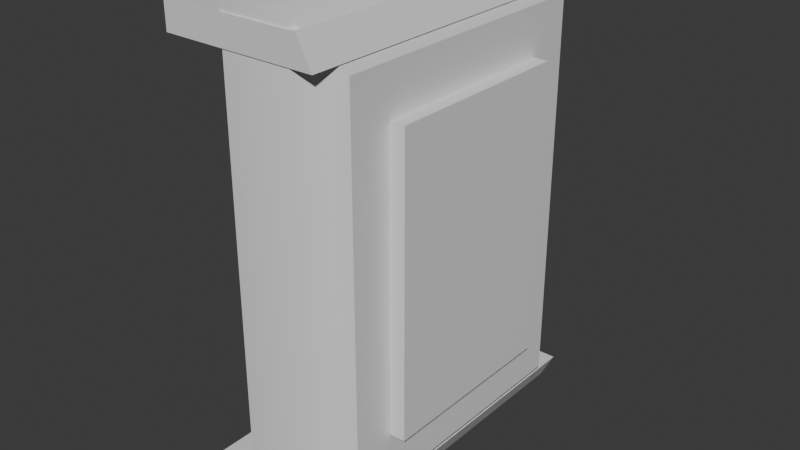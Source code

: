 # Source: Button.blend  (saved by Blender 4.1.24; exported with 4.5.12 LTS)
import bpy
from mathutils import Matrix  # noqa: F401  (used for matrix-valued properties, if any)

bpy.ops.wm.read_factory_settings(use_empty=True)
scene = bpy.context.scene
scene.name = 'Scene'

# ---- collections
col_collection = bpy.data.collections.new('Collection'); scene.collection.children.link(col_collection)

# ---- materials (node trees are filled in below, after node groups)
mat_buttonmat = bpy.data.materials.new('ButtonMat')
mat_buttonmat.alpha_threshold = 0.0
mat_buttonmat.use_transparent_shadow = False
mat_buttonmat.roughness = 0.5
mat_buttonmat.line_color = (0.0, 0.0, 0.0, 1.0)
mat_basemat = bpy.data.materials.new('BaseMat')
mat_basemat.use_transparent_shadow = False
mat_tapemat = bpy.data.materials.new('TapeMat')
mat_tapemat.use_transparent_shadow = False

# ---- material node trees
mat_buttonmat.use_nodes = True; mat_buttonmat.node_tree.nodes.clear()
_N = mat_buttonmat.node_tree.nodes; _L = mat_buttonmat.node_tree.links
n0 = _N.new('ShaderNodeOutputMaterial'); n0.name = 'Material Output'; n0.location = (300, 300)
n1 = _N.new('ShaderNodeBsdfPrincipled'); n1.name = 'Principled BSDF'; n1.location = (10, 300)
n1.inputs[3].default_value = 1.45
_L.new(n1.outputs[0], n0.inputs[0])
n0.is_active_output = True
mat_basemat.use_nodes = True; mat_basemat.node_tree.nodes.clear()
_N = mat_basemat.node_tree.nodes; _L = mat_basemat.node_tree.links
n0 = _N.new('ShaderNodeBsdfPrincipled'); n0.name = 'Principled BSDF'; n0.location = (10, 300)
n1 = _N.new('ShaderNodeOutputMaterial'); n1.name = 'Material Output'; n1.location = (300, 300)
_L.new(n0.outputs[0], n1.inputs[0])
n1.is_active_output = True
mat_tapemat.use_nodes = True; mat_tapemat.node_tree.nodes.clear()
_N = mat_tapemat.node_tree.nodes; _L = mat_tapemat.node_tree.links
n0 = _N.new('ShaderNodeBsdfPrincipled'); n0.name = 'Principled BSDF'; n0.location = (10, 300)
n1 = _N.new('ShaderNodeOutputMaterial'); n1.name = 'Material Output'; n1.location = (300, 300)
_L.new(n0.outputs[0], n1.inputs[0])
n1.is_active_output = True

# ---- world
world_world = bpy.data.worlds.new('World'); scene.world = world_world
world_world.use_nodes = True; world_world.node_tree.nodes.clear()
_N = world_world.node_tree.nodes; _L = world_world.node_tree.links
n0 = _N.new('ShaderNodeOutputWorld'); n0.name = 'World Output'; n0.location = (300, 300)
n1 = _N.new('ShaderNodeBackground'); n1.name = 'Background'; n1.location = (10, 300)
n1.inputs[0].default_value = (0.05088, 0.05088, 0.05088, 1.0)
_L.new(n1.outputs[0], n0.inputs[0])
n0.is_active_output = True
world_world.color = (0.05088, 0.05088, 0.05088)
world_world.use_sun_shadow = False
world_world.sun_shadow_jitter_overblur = 0.0

# ---- meshes
me_cube = bpy.data.meshes.new('Cube')
me_cube.from_pydata([(0.2, 1.0, 2.8), (0.2, 1.0, 0.0), (0.2, -1.0, 2.8), (0.2, -1.0, 0.0), (-0.2, 1.0, 2.8), (-0.2, 1.0, 0.0), (-0.2, -1.0, 2.8), (-0.2, -1.0, 0.0), (0.3499, 0.8102, 2.534), (0.3499, 0.8102, 0.2658), (0.3499, -0.8102, 2.534), (0.3499, -0.8102, 0.2658), (-0.5514, -1.007, 2.586), (-0.5514, -1.007, 2.746), (-0.5514, 1.007, 2.586), (-0.5514, 1.007, 2.746), (0.3309, -1.007, 2.586), (0.2486, -1.007, 2.746), (0.3309, 1.007, 2.586), (0.2486, 1.007, 2.746), (-0.5514, -1.007, 0.2207), (-0.5514, -1.007, 0.06065), (-0.5514, 1.007, 0.2207), (-0.5514, 1.007, 0.06065), (0.3309, -1.007, 0.2207), (0.2486, -1.007, 0.06065), (0.3309, 1.007, 0.2207), (0.2486, 1.007, 0.06065), (-0.04385, -0.56, 0.5702), (-0.04385, -0.56, 2.26), (-0.04385, 0.56, 0.5702), (-0.04385, 0.56, 2.26), (0.4361, -0.56, 0.5702), (0.4361, -0.56, 2.26), (0.4361, 0.56, 0.5702), (0.4361, 0.56, 2.26)], [], [(0, 4, 6, 2), (3, 2, 6, 7), (7, 6, 4, 5), (5, 1, 3, 7), (2, 3, 11, 10), (5, 4, 0, 1), (9, 8, 10, 11), (1, 0, 8, 9), (3, 1, 9, 11), (0, 2, 10, 8), (12, 13, 15, 14), (14, 15, 19, 18), (18, 19, 17, 16), (16, 17, 13, 12), (14, 18, 16, 12), (19, 15, 13, 17), (20, 22, 23, 21), (22, 26, 27, 23), (26, 24, 25, 27), (24, 20, 21, 25), (22, 20, 24, 26), (27, 25, 21, 23), (28, 29, 31, 30), (30, 31, 35, 34), (34, 35, 33, 32), (32, 33, 29, 28), (30, 34, 32, 28), (35, 31, 29, 33)])
me_cube.polygons.foreach_set('use_smooth', [1, 1, 1, 1, 1, 1, 1, 1, 1, 1, 0, 0, 0, 0, 0, 0, 0, 0, 0, 0, 0, 0, 0, 0, 0, 0, 0, 0])
me_cube.polygons.foreach_set('material_index', [1, 1, 1, 1, 1, 1, 1, 1, 1, 1, 2, 2, 2, 2, 2, 2, 2, 2, 2, 2, 2, 2, 0, 0, 0, 0, 0, 0])
_k = set([(0, 4), (0, 8), (1, 5), (1, 9), (2, 6), (2, 10), (3, 7), (3, 11), (4, 5), (4, 6), (5, 7), (6, 7), (8, 9), (8, 10), (9, 11), (10, 11)])
me_cube.attributes.new('sharp_edge', 'BOOLEAN', 'EDGE').data.foreach_set('value', [ (min(e.vertices), max(e.vertices)) in _k for e in me_cube.edges])
_uv = me_cube.uv_layers.new(name='UVMap')
_uv.uv.foreach_set('vector', [0.08333, 1.0, -4.993e-10, 1.0, 3.593e-08, 0.5833, 0.08333, 0.5833, 0.8333, 0.5833, 0.8333, -2.649e-08, 0.9167, -1.92e-08, 0.9167, 0.5833, -1.326e-09, 0.5833, 4.967e-08, 4.342e-15, 0.4167, 3.643e-08, 0.4167, 0.5833, 0.1667, 1.0, 0.08333, 1.0, 0.08333, 0.5833, 0.1667, 0.5833, 0.8333, 2.318e-08, 0.8333, 0.5833, 0.7938, 0.528, 0.7938, 0.05537, 0.9167, 0.5833, 0.9167, -1.92e-08, 1.0, -1.192e-08, 1.0, 0.5833, 0.4562, 0.528, 0.4562, 0.05537, 0.7938, 0.05537, 0.7938, 0.528, 0.4167, 0.5833, 0.4167, -1.324e-08, 0.4562, 0.05537, 0.4562, 0.528, 0.8333, 0.5833, 0.4167, 0.5833, 0.4562, 0.528, 0.7938, 0.528, 0.4167, -1.324e-08, 0.8333, 2.318e-08, 0.7938, 0.05537, 0.4562, 0.05537, 0.125, 0.9404, 0.125, 1.0, 0.875, 1.0, 0.875, 0.9404, 0.3433, 0.9404, 0.3433, 1.0, 0.6413, 1.0, 0.672, 0.9404, 0.875, 0.9404, 0.875, 1.0, 0.125, 1.0, 0.125, 0.9404, 0.672, 0.9404, 0.6413, 1.0, 0.3433, 1.0, 0.3433, 0.9404, 0.3433, 0.875, 0.672, 0.875, 0.672, 0.125, 0.3433, 0.125, 0.6413, 0.875, 0.3433, 0.875, 0.3433, 0.125, 0.6413, 0.125, 0.125, 0.05959, 0.875, 0.05959, 0.875, 8.941e-08, 0.125, 8.941e-08, 0.3433, 0.05959, 0.672, 0.05959, 0.6413, 8.941e-08, 0.3433, 8.941e-08, 0.875, 0.05959, 0.125, 0.05959, 0.125, 8.941e-08, 0.875, 8.941e-08, 0.672, 0.05959, 0.3433, 0.05959, 0.3433, 8.941e-08, 0.6413, 8.941e-08, 0.3433, 0.875, 0.3433, 0.125, 0.672, 0.125, 0.672, 0.875, 0.6413, 0.875, 0.6413, 0.125, 0.3433, 0.125, 0.3433, 0.875, 0.375, 0.0, 0.625, 0.0, 0.625, 0.25, 0.375, 0.25, 0.375, 0.25, 0.625, 0.25, 0.625, 0.5, 0.375, 0.5, 0.375, 0.5, 0.625, 0.5, 0.625, 0.75, 0.375, 0.75, 0.375, 0.75, 0.625, 0.75, 0.625, 1.0, 0.375, 1.0, 0.125, 0.5, 0.375, 0.5, 0.375, 0.75, 0.125, 0.75, 0.625, 0.5, 0.875, 0.5, 0.875, 0.75, 0.625, 0.75])
me_cube.materials.append(mat_buttonmat)
me_cube.materials.append(mat_basemat)
me_cube.materials.append(mat_tapemat)
me_cube.use_mirror_vertex_groups = False
me_cube.update()

# ---- objects
ob_base = bpy.data.objects.new('Base', me_cube)

# ---- transforms, parenting, visibility, modifiers, constraints
ob_base.location = (0.0, 0.0, 0.0)
ob_base.scale = (0.1764, 0.1764, 0.1764)
ob_base.lock_rotations_4d = False
ob_base.empty_display_type = 'ARROWS'
ob_base.lineart.crease_threshold = 0.0

# ---- collection membership
col_collection.objects.link(ob_base)

# ---- scene / render settings (as saved in the file)
scene.frame_start = 1; scene.frame_end = 250; scene.frame_set(1)
scene.render.engine = 'BLENDER_EEVEE_NEXT'
scene.cycles.sampling_pattern = 'TABULATED_SOBOL'
scene.eevee.ray_tracing_options.trace_max_roughness = 0.0
bpy.context.view_layer.update()

# ---- added for rendering (the .blend has no active camera and no usable light): camera, sun
cam_auto = bpy.data.cameras.new('AutoCamera')
cam_auto.lens = 50.0
cam_auto.sensor_width = 36.0
cam_auto.clip_end = 1000.0
ob_auto_camera = bpy.data.objects.new('AutoCamera', cam_auto)
scene.collection.objects.link(ob_auto_camera)
ob_auto_camera.location = (0.575356, -0.702628, 0.715379)
ob_auto_camera.rotation_euler = (1.09748, -7.21219e-08, 0.694738)
scene.camera = ob_auto_camera
light_auto_sun = bpy.data.lights.new('AutoSun', 'SUN')
light_auto_sun.energy = 3.0
light_auto_sun.angle = 0.0523599
ob_auto_sun = bpy.data.objects.new('AutoSun', light_auto_sun)
scene.collection.objects.link(ob_auto_sun)
ob_auto_sun.rotation_euler = (0.872665, 0.174533, 0.523599)
bpy.context.view_layer.update()

